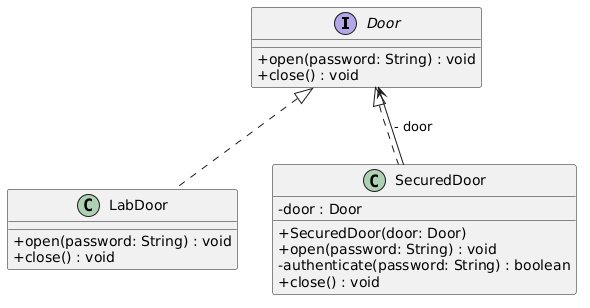

The diagram above was rendered by PlantUML. Its source (embedded in the PNG):
@startuml
skinparam classAttributeIconSize 0

interface Door {
    + open(password: String) : void
    + close() : void
}

class LabDoor {
    + open(password: String) : void
    + close() : void
}

class SecuredDoor {
    - door : Door
    + SecuredDoor(door: Door)
    + open(password: String) : void
    - authenticate(password: String) : boolean
    + close() : void
}

Door <|.. LabDoor
Door <|.. SecuredDoor
SecuredDoor --> Door : "- door"
@enduml